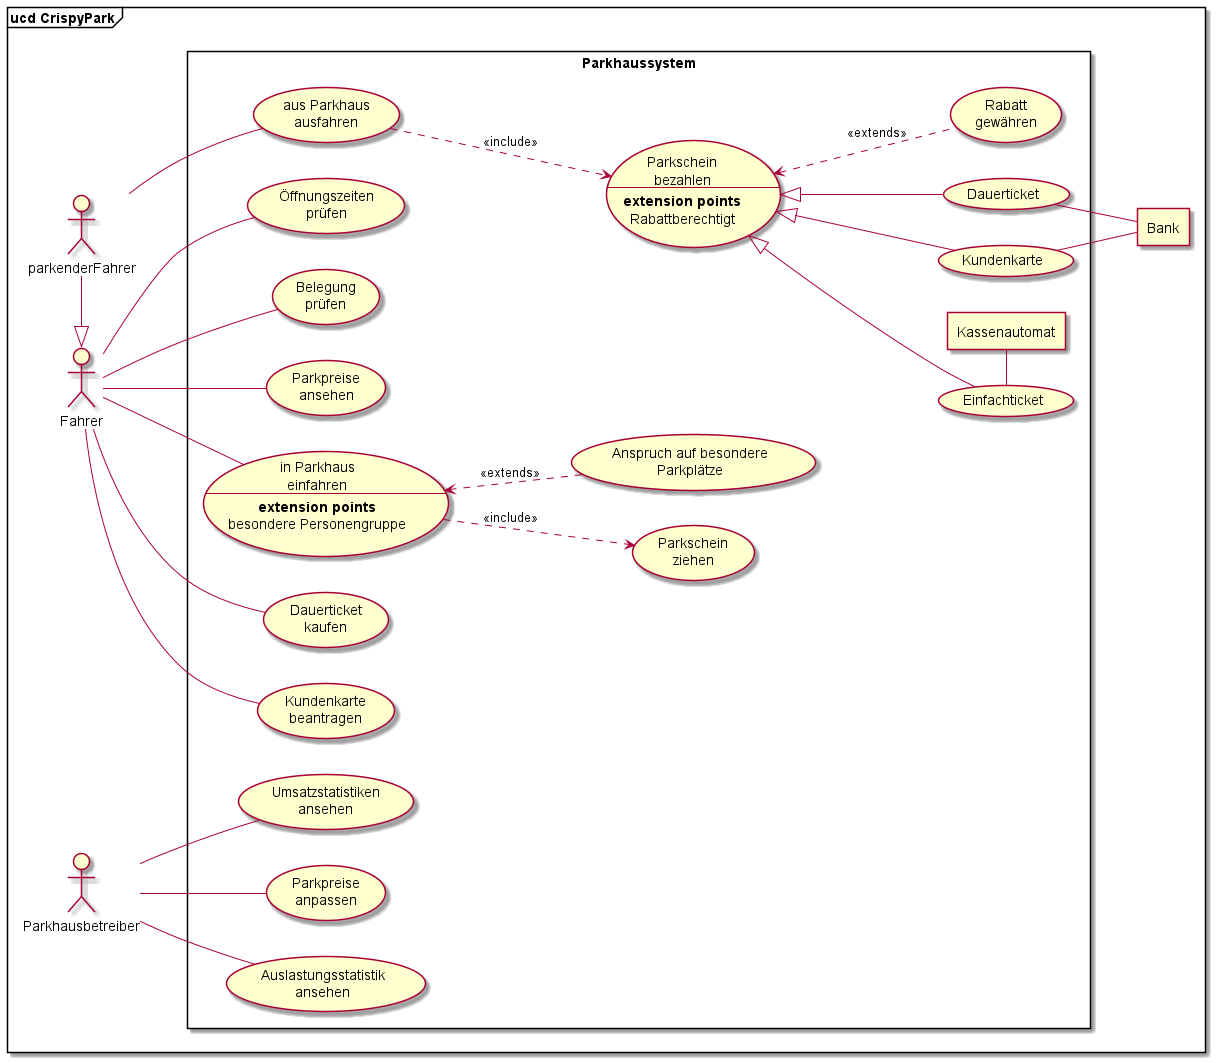

The diagram above was rendered by PlantUML. Its source (embedded in the PNG):
@startuml
left to right direction
skinparam packageStyle rectangle

frame "ucd CrispyPark"{
actor Fahrer
actor parkenderFahrer
actor Parkhausbetreiber

agent Bank

    rectangle Parkhaussystem {
        agent Kassenautomat

        Fahrer <|- parkenderFahrer

        Fahrer -- (Parkpreise\nansehen)
        Fahrer -- (Belegung\nprüfen)
        Fahrer -- (Öffnungszeiten\nprüfen)
        Fahrer -- (Kundenkarte\nbeantragen)
        Fahrer -- (Dauerticket\nkaufen)

        usecase ein [
            in Parkhaus\neinfahren
            --
            <b>extension points
            besondere Personengruppe
        ]
        Fahrer -- ein
        ein -.> (Parkschein\nziehen) : <<include>>
        ein <.. (Anspruch auf besondere\nParkplätze) : <<extends>>

        parkenderFahrer -- (aus Parkhaus\nausfahren)
        usecase bez [
            Parkschein\nbezahlen
            --
            <b>extension points
            Rabattberechtigt
        ]
        (aus Parkhaus\nausfahren) -.> bez : <<include>>
        bez <|-- (Einfachticket)
        (Einfachticket) - Kassenautomat
        bez <|-- (Kundenkarte)
        (Kundenkarte) -- Bank
        bez <|-- (Dauerticket)
        (Dauerticket) -- Bank
        bez <.. (Rabatt\ngewähren) : <<extends>>

        Parkhausbetreiber -- (Umsatzstatistiken\nansehen)
        Parkhausbetreiber -- (Auslastungsstatistik\nansehen)
        Parkhausbetreiber -- (Parkpreise\nanpassen)
    }
}

@enduml